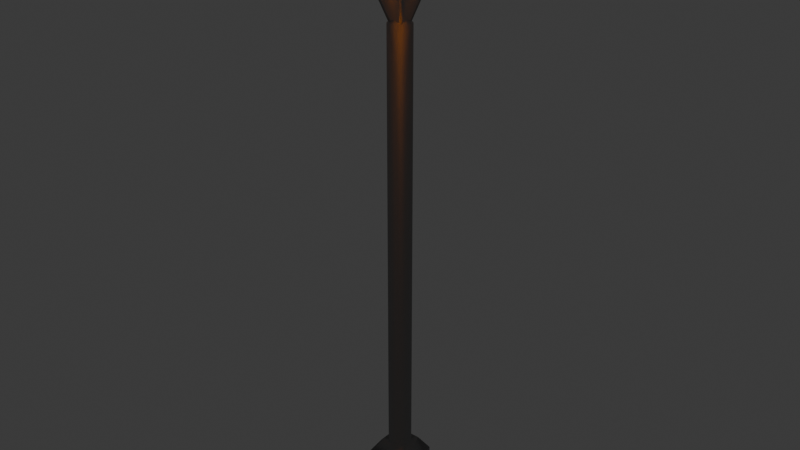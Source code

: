 # Source: lantern.blend  (saved by Blender 4.0.36; exported with 4.5.12 LTS)
import bpy
from mathutils import Matrix  # noqa: F401  (used for matrix-valued properties, if any)

bpy.ops.wm.read_factory_settings(use_empty=True)
scene = bpy.context.scene
scene.name = 'Scene'

# ---- collections
col_collection = bpy.data.collections.new('Collection'); scene.collection.children.link(col_collection)

# ---- materials (node trees are filled in below, after node groups)
mat_material_005 = bpy.data.materials.new('Material.005')
mat_material_005.use_transparent_shadow = False
mat_material_001 = bpy.data.materials.new('Material.001')
mat_material_001.use_transparent_shadow = False

# ---- material node trees
mat_material_005.use_nodes = True; mat_material_005.node_tree.nodes.clear()
_N = mat_material_005.node_tree.nodes; _L = mat_material_005.node_tree.links
n0 = _N.new('ShaderNodeBsdfPrincipled'); n0.name = 'Principled BSDF'; n0.location = (10, 300)
n0.inputs[0].default_value = (0.3207, 0.3207, 0.3207, 1.0)
n0.inputs[1].default_value = 1.0
n0.inputs[2].default_value = 0.4636
n0.inputs[3].default_value = 1.45
n1 = _N.new('ShaderNodeOutputMaterial'); n1.name = 'Material Output'; n1.location = (300, 300)
_L.new(n0.outputs[0], n1.inputs[0])
n1.is_active_output = True
mat_material_001.use_nodes = True; mat_material_001.node_tree.nodes.clear()
_N = mat_material_001.node_tree.nodes; _L = mat_material_001.node_tree.links
n0 = _N.new('ShaderNodeOutputMaterial'); n0.name = 'Material Output'; n0.location = (300, 300)
n1 = _N.new('ShaderNodeEmission'); n1.name = 'Emission'; n1.location = (-47, 243)
n1.inputs[0].default_value = (1.0, 0.2631, 0.005514, 1.0)
n1.inputs[1].default_value = 6.0
_L.new(n1.outputs[0], n0.inputs[0])
n0.is_active_output = True

# ---- world
world_world = bpy.data.worlds.new('World'); scene.world = world_world
world_world.use_nodes = True; world_world.node_tree.nodes.clear()
_N = world_world.node_tree.nodes; _L = world_world.node_tree.links
n0 = _N.new('ShaderNodeOutputWorld'); n0.name = 'World Output'; n0.location = (300, 300)
n1 = _N.new('ShaderNodeBackground'); n1.name = 'Background'; n1.location = (10, 300)
n1.inputs[0].default_value = (0.05088, 0.05088, 0.05088, 1.0)
_L.new(n1.outputs[0], n0.inputs[0])
n0.is_active_output = True
world_world.color = (0.05088, 0.05088, 0.05088)
world_world.use_sun_shadow = False
world_world.sun_shadow_jitter_overblur = 0.0

# ---- meshes
me_cube_002 = bpy.data.meshes.new('Cube.002')
me_cube_002.from_pydata([(0.08578, -3.109, 1.252), (0.1395, -3.055, 0.8281), (0.08578, -3.28, 1.252), (0.1395, -3.334, 0.8281), (-0.08578, -3.109, 1.252), (-0.1395, -3.055, 0.8281), (-0.08578, -3.28, 1.252), (-0.1395, -3.334, 0.8281), (0.1395, -3.334, 1.166), (0.1395, -3.055, 1.166), (-0.1395, -3.334, 1.166), (-0.1395, -3.055, 1.166), (0.08578, -3.195, 1.252), (0.0, -3.28, 1.252), (-0.08578, -3.195, 1.252), (0.0, -3.109, 1.252), (0.05941, -3.254, 4.314), (0.08578, -3.152, 1.252), (0.04289, -3.28, 1.252), (-0.08578, -3.237, 1.252), (-0.04289, -3.109, 1.252), (0.08578, -3.237, 1.252), (-0.04289, -3.28, 1.252), (-0.08578, -3.152, 1.252), (0.04289, -3.109, 1.252), (-0.05941, -3.254, 4.314), (0.05941, -3.135, 4.314), (-0.05941, -3.135, 4.314), (-0.1188, -3.313, 4.314), (-0.09421, -3.076, 4.314), (-0.1188, -3.076, 4.314), (-0.1188, -3.092, 4.314), (0.09531, -3.076, 4.314), (0.08578, -3.13, 1.252), (0.06433, -3.28, 1.252), (-0.08578, -3.259, 1.252), (-0.06433, -3.109, 1.252), (0.08578, -3.216, 1.252), (-0.02144, -3.28, 1.252), (-0.08578, -3.173, 1.252), (0.02144, -3.109, 1.252), (3.593e-09, -3.12, 1.252), (0.1188, -3.076, 4.314), (0.07426, -3.195, 1.252), (0.1188, -3.1, 4.314), (0.08578, -3.173, 1.252), (0.02144, -3.28, 1.252), (-0.08578, -3.216, 1.252), (-0.02144, -3.109, 1.252), (0.08578, -3.259, 1.252), (-0.06433, -3.28, 1.252), (-0.08578, -3.13, 1.252), (0.06433, -3.109, 1.252), (0.1188, -3.313, 4.314), (-2.9e-09, -3.269, 1.252), (0.09597, -3.313, 4.314), (-0.07426, -3.195, 1.252), (0.1188, -3.289, 4.314), (-0.03713, -3.259, 1.252), (7.915e-10, -3.313, 4.314), (-0.06431, -3.232, 1.252), (-0.09868, -3.313, 4.314), (0.03713, -3.259, 1.252), (0.06431, -3.232, 1.252), (-0.1188, -3.195, 4.314), (0.03713, -3.13, 1.252), (-0.1188, -3.294, 4.314), (0.06431, -3.157, 1.252), (0.1188, -3.195, 4.314), (-0.03713, -3.13, 1.252), (0.05941, -3.195, 4.314), (7.915e-10, -3.076, 4.314), (-0.06431, -3.157, 1.252), (-0.07173, -3.175, 1.252), (7.915e-10, -3.135, 4.314), (-0.01922, -3.123, 1.252), (-0.05941, -3.195, 4.314), (0.07173, -3.175, 1.252), (0.05251, -3.142, 1.252), (0.01922, -3.266, 1.252), (0.05251, -3.247, 1.252), (0.07173, -3.214, 1.252), (-0.05251, -3.247, 1.252), (-0.01922, -3.266, 1.252), (7.915e-10, -3.195, 4.314), (-0.07173, -3.214, 1.252), (7.915e-10, -3.254, 4.314), (0.01922, -3.123, 1.252), (-0.05251, -3.142, 1.252), (0.0, -3.152, 4.067), (-2.9e-09, -3.269, 4.067), (0.0, -3.237, 4.067), (0.04289, -3.195, 4.067), (-0.07426, -3.195, 4.067), (-0.04289, -3.195, 4.067), (-0.04289, -3.216, 4.067), (-0.03713, -3.259, 4.067), (-0.04289, -3.237, 4.067), (-0.02144, -3.237, 4.067), (-0.06431, -3.232, 4.067), (0.04289, -3.216, 4.067), (0.03713, -3.259, 4.067), (0.04289, -3.237, 4.067), (0.02144, -3.237, 4.067), (0.04289, -3.173, 4.067), (0.04289, -3.152, 4.067), (0.02144, -3.152, 4.067), (-0.04289, -3.173, 4.067), (-0.04289, -3.152, 4.067), (-0.02144, -3.152, 4.067), (-0.06431, -3.157, 4.067), (3.593e-09, -3.12, 4.067), (0.07426, -3.195, 4.067), (0.06431, -3.232, 4.067), (0.03713, -3.13, 4.067), (0.06431, -3.157, 4.067), (-0.03713, -3.13, 4.067), (-0.07173, -3.175, 4.067), (-0.01922, -3.123, 4.067), (0.07173, -3.175, 4.067), (0.05251, -3.142, 4.067), (0.01922, -3.266, 4.067), (0.05251, -3.247, 4.067), (0.07173, -3.214, 4.067), (-0.05251, -3.247, 4.067), (-0.01922, -3.266, 4.067), (-0.07173, -3.214, 4.067), (0.01922, -3.123, 4.067), (-0.05251, -3.142, 4.067), (-2.178e-09, -3.237, 4.098), (-0.04192, -3.195, 4.098), (-0.02096, -3.231, 4.098), (-0.03631, -3.216, 4.098), (0.02096, -3.231, 4.098), (-0.03631, -3.174, 4.098), (1.487e-09, -3.153, 4.098), (0.04192, -3.195, 4.098), (0.03631, -3.216, 4.098), (0.02096, -3.158, 4.098), (0.03631, -3.174, 4.098), (-0.02096, -3.158, 4.098), (-0.04049, -3.184, 4.098), (-0.01085, -3.154, 4.098), (0.04049, -3.184, 4.098), (0.02964, -3.165, 4.098), (0.01085, -3.235, 4.098), (0.02964, -3.224, 4.098), (0.04049, -3.205, 4.098), (-0.02964, -3.224, 4.098), (-0.01085, -3.235, 4.098), (-0.04049, -3.205, 4.098), (0.01085, -3.154, 4.098), (-0.02964, -3.165, 4.098), (-0.2488, -3.443, 4.6), (-0.1973, -2.946, 4.6), (-0.2488, -2.946, 4.6), (-0.2488, -2.98, 4.6), (0.1996, -2.946, 4.6), (0.2488, -2.946, 4.6), (0.2488, -2.996, 4.6), (0.2488, -3.443, 4.6), (0.201, -3.443, 4.6), (0.2488, -3.393, 4.6), (-0.2066, -3.443, 4.6), (-0.2488, -3.402, 4.6), (-0.1594, -3.354, 4.835), (-0.1264, -3.035, 4.835), (-0.1594, -3.035, 4.835), (-0.1594, -3.057, 4.835), (0.1279, -3.035, 4.835), (0.1594, -3.035, 4.835), (0.1594, -3.067, 4.835), (0.1594, -3.354, 4.835), (0.1288, -3.354, 4.835), (0.1594, -3.322, 4.835), (-3.451e-06, -3.354, 4.835), (-0.1324, -3.354, 4.835), (-0.1594, -3.195, 4.835), (-0.1594, -3.327, 4.835), (0.1594, -3.195, 4.835), (-3.451e-06, -3.035, 4.835), (-0.07972, -3.115, 4.835), (-0.07972, -3.195, 4.835), (-0.07972, -3.274, 4.835), (-2.583e-05, -3.115, 4.835), (-3.103e-05, -3.195, 4.835), (-2.355e-05, -3.274, 4.835), (0.07969, -3.115, 4.835), (0.07968, -3.195, 4.835), (0.07968, -3.274, 4.835)], [], [(9, 1, 3, 8), (8, 3, 7, 10), (10, 7, 5, 11), (11, 5, 1, 9), (88, 51, 4, 36), (7, 3, 1, 5), (2, 49, 21, 37, 12, 45, 17, 33, 0, 9, 8), (6, 50, 22, 38, 13, 46, 18, 34, 2, 8, 10), (4, 51, 23, 39, 14, 47, 19, 35, 6, 10, 11), (0, 52, 24, 40, 15, 48, 20, 36, 4, 11, 9), (87, 41, 15, 40), (59, 61, 25, 86), (85, 47, 14, 56), (86, 25, 76, 84), (70, 84, 74, 26), (82, 35, 19, 60), (68, 70, 26, 44), (44, 26, 32, 42), (76, 64, 31, 27), (78, 65, 24, 52), (84, 76, 27, 74), (74, 27, 29, 71), (75, 69, 20, 48), (27, 31, 30, 29), (73, 39, 23, 72), (26, 74, 71, 32), (25, 66, 64, 76), (56, 14, 39, 73), (16, 86, 84, 70), (80, 62, 101, 122), (67, 77, 119, 115), (41, 75, 48, 15), (56, 73, 117, 93), (58, 82, 124, 96), (65, 78, 120, 114), (73, 72, 110, 117), (41, 87, 127, 111), (45, 77, 67, 17), (12, 43, 77, 45), (82, 60, 99, 124), (33, 78, 52, 0), (17, 67, 78, 33), (78, 67, 115, 120), (87, 65, 114, 127), (18, 46, 79, 62), (46, 13, 54, 79), (49, 80, 63, 21), (2, 34, 80, 49), (34, 18, 62, 80), (37, 81, 43, 12), (21, 63, 81, 37), (83, 58, 96, 125), (63, 80, 122, 113), (22, 50, 82, 58), (50, 6, 35, 82), (54, 83, 125, 90), (13, 38, 83, 54), (38, 22, 58, 83), (79, 54, 90, 121), (60, 85, 126, 99), (62, 79, 121, 101), (69, 75, 118, 116), (85, 56, 93, 126), (60, 19, 47, 85), (81, 63, 113, 123), (88, 69, 116, 128), (75, 41, 111, 118), (65, 87, 40, 24), (43, 81, 123, 112), (77, 43, 112, 119), (69, 88, 36, 20), (72, 88, 128, 110), (72, 23, 51, 88), (100, 102, 53, 57), (98, 97, 28, 61), (125, 96, 97, 98), (123, 100, 92, 112), (122, 101, 102, 113), (121, 90, 91, 103), (119, 104, 105, 115), (92, 100, 57, 68), (89, 106, 32, 71), (107, 117, 110, 108), (94, 93, 117, 107), (97, 95, 66, 28), (109, 89, 71, 29), (91, 98, 61, 59), (89, 109, 118, 111), (109, 108, 116, 118), (104, 92, 68, 44), (107, 108, 30, 31), (106, 105, 42, 32), (112, 92, 104, 119), (115, 105, 114, 120), (101, 121, 103, 102), (113, 102, 100, 123), (96, 124, 99, 97), (90, 125, 98, 91), (95, 94, 64, 66), (103, 91, 59, 55), (105, 104, 44, 42), (95, 126, 93, 94), (97, 99, 126, 95), (108, 109, 29, 30), (102, 103, 55, 53), (94, 107, 31, 64), (105, 106, 127, 114), (106, 89, 111, 127), (108, 110, 128, 116), (61, 28, 66, 25), (57, 16, 70, 68), (53, 55, 16, 57), (55, 59, 86, 16), (128, 152, 134, 110), (118, 142, 140, 116), (123, 147, 136, 112), (115, 139, 144, 120), (116, 140, 152, 128), (113, 137, 147, 123), (120, 144, 138, 114), (99, 132, 148, 124), (121, 145, 133, 101), (124, 148, 131, 96), (90, 129, 145, 121), (93, 130, 150, 126), (119, 143, 139, 115), (114, 138, 151, 127), (122, 146, 137, 113), (126, 150, 132, 99), (110, 134, 141, 117), (112, 136, 143, 119), (125, 149, 129, 90), (127, 151, 135, 111), (111, 135, 142, 118), (101, 133, 146, 122), (117, 141, 130, 93), (96, 131, 149, 125), (42, 44, 159, 158), (28, 153, 163, 61), (55, 161, 160, 53), (66, 164, 153, 28), (31, 30, 155, 156), (30, 29, 154, 155), (32, 42, 158, 157), (53, 160, 162, 57), (166, 180, 184, 181), (156, 155, 167, 168), (155, 154, 166, 167), (153, 164, 178, 165), (163, 153, 165, 176), (162, 160, 172, 174), (160, 161, 173, 172), (158, 159, 171, 170), (157, 158, 170, 169), (176, 165, 178, 183), (181, 168, 167, 166), (181, 184, 185, 182), (182, 177, 168, 181), (182, 185, 186, 183), (183, 178, 177, 182), (183, 186, 175, 176), (175, 186, 189, 173), (186, 185, 188, 189), (184, 180, 169, 187), (185, 184, 187, 188), (188, 187, 171, 179), (173, 189, 174, 172), (189, 188, 179, 174), (187, 169, 170, 171)])
me_cube_002.polygons.foreach_set('use_smooth', [True] * 169)
_uv = me_cube_002.uv_layers.new(name='UVMap')
_uv.uv.foreach_set('vector', [0.375, 0.0, 0.625, 0.0, 0.625, 0.25, 0.375, 0.25, 0.375, 0.25, 0.625, 0.25, 0.625, 0.5, 0.375, 0.5, 0.375, 0.5, 0.625, 0.5, 0.625, 0.75, 0.375, 0.75, 0.375, 0.75, 0.625, 0.75, 0.625, 1.0, 0.375, 1.0, 0.3077, 0.6827, 0.3269, 0.6827, 0.3269, 0.7019, 0.3077, 0.7019, 0.625, 0.5, 0.875, 0.5, 0.875, 0.75, 0.625, 0.75, 0.1731, 0.5481, 0.1731, 0.5673, 0.1731, 0.5866, 0.1731, 0.6058, 0.1731, 0.625, 0.1731, 0.6442, 0.1731, 0.6634, 0.1731, 0.6827, 0.1731, 0.7019, 0.125, 0.75, 0.125, 0.5, 0.3269, 0.5481, 0.3077, 0.5481, 0.2884, 0.5481, 0.2692, 0.5481, 0.25, 0.5481, 0.2308, 0.5481, 0.2116, 0.5481, 0.1923, 0.5481, 0.1731, 0.5481, 0.125, 0.5, 0.375, 0.5, 0.3269, 0.7019, 0.3269, 0.6827, 0.3269, 0.6634, 0.3269, 0.6442, 0.3269, 0.625, 0.3269, 0.6058, 0.3269, 0.5866, 0.3269, 0.5673, 0.3269, 0.5481, 0.375, 0.5, 0.375, 0.75, 0.1731, 0.7019, 0.1923, 0.7019, 0.2116, 0.7019, 0.2308, 0.7019, 0.25, 0.7019, 0.2692, 0.7019, 0.2884, 0.7019, 0.3077, 0.7019, 0.3269, 0.7019, 0.375, 0.75, 0.125, 0.75, 0.2308, 0.6827, 0.25, 0.6827, 0.25, 0.7019, 0.2308, 0.7019, 0.25, 0.5866, 0.2819, 0.5866, 0.2692, 0.6058, 0.25, 0.6058, 0.3077, 0.6058, 0.3269, 0.6058, 0.3269, 0.625, 0.3077, 0.625, 0.25, 0.6058, 0.2692, 0.6058, 0.2692, 0.625, 0.25, 0.625, 0.2308, 0.625, 0.25, 0.625, 0.25, 0.6442, 0.2308, 0.6442, 0.3077, 0.5673, 0.3269, 0.5673, 0.3269, 0.5866, 0.3077, 0.5866, 0.2116, 0.625, 0.2308, 0.625, 0.2308, 0.6442, 0.2116, 0.6557, 0.2116, 0.6557, 0.2308, 0.6442, 0.2192, 0.6634, 0.2116, 0.6634, 0.2692, 0.625, 0.2884, 0.625, 0.2884, 0.6581, 0.2692, 0.6442, 0.1923, 0.6827, 0.2116, 0.6827, 0.2116, 0.7019, 0.1923, 0.7019, 0.25, 0.625, 0.2692, 0.625, 0.2692, 0.6442, 0.25, 0.6442, 0.25, 0.6442, 0.2692, 0.6442, 0.2805, 0.6634, 0.25, 0.6634, 0.2692, 0.6827, 0.2884, 0.6827, 0.2884, 0.7019, 0.2692, 0.7019, 0.2692, 0.6442, 0.2884, 0.6581, 0.2884, 0.6634, 0.2805, 0.6634, 0.3077, 0.6442, 0.3269, 0.6442, 0.3269, 0.6634, 0.3077, 0.6634, 0.2308, 0.6442, 0.25, 0.6442, 0.25, 0.6634, 0.2192, 0.6634, 0.2692, 0.6058, 0.2884, 0.593, 0.2884, 0.625, 0.2692, 0.625, 0.3077, 0.625, 0.3269, 0.625, 0.3269, 0.6442, 0.3077, 0.6442, 0.2308, 0.6058, 0.25, 0.6058, 0.25, 0.625, 0.2308, 0.625, 0.1923, 0.5673, 0.2116, 0.5673, 0.2116, 0.5673, 0.1923, 0.5673, 0.1923, 0.6634, 0.1923, 0.6442, 0.1923, 0.6442, 0.1923, 0.6634, 0.25, 0.6827, 0.2692, 0.6827, 0.2692, 0.7019, 0.25, 0.7019, 0.3077, 0.625, 0.3077, 0.6442, 0.3077, 0.6442, 0.3077, 0.625, 0.2884, 0.5673, 0.3077, 0.5673, 0.3077, 0.5673, 0.2884, 0.5673, 0.2116, 0.6827, 0.1923, 0.6827, 0.1923, 0.6827, 0.2116, 0.6827, 0.3077, 0.6442, 0.3077, 0.6634, 0.3077, 0.6634, 0.3077, 0.6442, 0.25, 0.6827, 0.2308, 0.6827, 0.2308, 0.6827, 0.25, 0.6827, 0.1731, 0.6442, 0.1923, 0.6442, 0.1923, 0.6634, 0.1731, 0.6634, 0.1731, 0.625, 0.1923, 0.625, 0.1923, 0.6442, 0.1731, 0.6442, 0.3077, 0.5673, 0.3077, 0.5866, 0.3077, 0.5866, 0.3077, 0.5673, 0.1731, 0.6827, 0.1923, 0.6827, 0.1923, 0.7019, 0.1731, 0.7019, 0.1731, 0.6634, 0.1923, 0.6634, 0.1923, 0.6827, 0.1731, 0.6827, 0.1923, 0.6827, 0.1923, 0.6634, 0.1923, 0.6634, 0.1923, 0.6827, 0.2308, 0.6827, 0.2116, 0.6827, 0.2116, 0.6827, 0.2308, 0.6827, 0.2116, 0.5481, 0.2308, 0.5481, 0.2308, 0.5673, 0.2116, 0.5673, 0.2308, 0.5481, 0.25, 0.5481, 0.25, 0.5673, 0.2308, 0.5673, 0.1731, 0.5673, 0.1923, 0.5673, 0.1923, 0.5866, 0.1731, 0.5866, 0.1731, 0.5481, 0.1923, 0.5481, 0.1923, 0.5673, 0.1731, 0.5673, 0.1923, 0.5481, 0.2116, 0.5481, 0.2116, 0.5673, 0.1923, 0.5673, 0.1731, 0.6058, 0.1923, 0.6058, 0.1923, 0.625, 0.1731, 0.625, 0.1731, 0.5866, 0.1923, 0.5866, 0.1923, 0.6058, 0.1731, 0.6058, 0.2692, 0.5673, 0.2884, 0.5673, 0.2884, 0.5673, 0.2692, 0.5673, 0.1923, 0.5866, 0.1923, 0.5673, 0.1923, 0.5673, 0.1923, 0.5866, 0.2884, 0.5481, 0.3077, 0.5481, 0.3077, 0.5673, 0.2884, 0.5673, 0.3077, 0.5481, 0.3269, 0.5481, 0.3269, 0.5673, 0.3077, 0.5673, 0.25, 0.5673, 0.2692, 0.5673, 0.2692, 0.5673, 0.25, 0.5673, 0.25, 0.5481, 0.2692, 0.5481, 0.2692, 0.5673, 0.25, 0.5673, 0.2692, 0.5481, 0.2884, 0.5481, 0.2884, 0.5673, 0.2692, 0.5673, 0.2308, 0.5673, 0.25, 0.5673, 0.25, 0.5673, 0.2308, 0.5673, 0.3077, 0.5866, 0.3077, 0.6058, 0.3077, 0.6058, 0.3077, 0.5866, 0.2116, 0.5673, 0.2308, 0.5673, 0.2308, 0.5673, 0.2116, 0.5673, 0.2884, 0.6827, 0.2692, 0.6827, 0.2692, 0.6827, 0.2884, 0.6827, 0.3077, 0.6058, 0.3077, 0.625, 0.3077, 0.625, 0.3077, 0.6058, 0.3077, 0.5866, 0.3269, 0.5866, 0.3269, 0.6058, 0.3077, 0.6058, 0.1923, 0.6058, 0.1923, 0.5866, 0.1923, 0.5866, 0.1923, 0.6058, 0.3077, 0.6827, 0.2884, 0.6827, 0.2884, 0.6827, 0.3077, 0.6827, 0.2692, 0.6827, 0.25, 0.6827, 0.25, 0.6827, 0.2692, 0.6827, 0.2116, 0.6827, 0.2308, 0.6827, 0.2308, 0.7019, 0.2116, 0.7019, 0.1923, 0.625, 0.1923, 0.6058, 0.1923, 0.6058, 0.1923, 0.625, 0.1923, 0.6442, 0.1923, 0.625, 0.1923, 0.625, 0.1923, 0.6442, 0.2884, 0.6827, 0.3077, 0.6827, 0.3077, 0.7019, 0.2884, 0.7019, 0.3077, 0.6634, 0.3077, 0.6827, 0.3077, 0.6827, 0.3077, 0.6634, 0.3077, 0.6634, 0.3269, 0.6634, 0.3269, 0.6827, 0.3077, 0.6827, 0.2116, 0.6058, 0.2116, 0.5866, 0.2116, 0.5866, 0.2116, 0.5943, 0.2692, 0.5866, 0.2884, 0.5866, 0.2884, 0.5866, 0.2819, 0.5866, 0.2692, 0.5673, 0.2884, 0.5673, 0.2884, 0.5866, 0.2692, 0.5866, 0.1923, 0.6058, 0.2116, 0.6058, 0.2116, 0.625, 0.1923, 0.625, 0.1923, 0.5673, 0.2116, 0.5673, 0.2116, 0.5866, 0.1923, 0.5866, 0.2308, 0.5673, 0.25, 0.5673, 0.25, 0.5866, 0.2308, 0.5866, 0.1923, 0.6442, 0.2116, 0.6442, 0.2116, 0.6634, 0.1923, 0.6634, 0.2116, 0.625, 0.2116, 0.6058, 0.2116, 0.5943, 0.2116, 0.625, 0.25, 0.6634, 0.2308, 0.6634, 0.2192, 0.6634, 0.25, 0.6634, 0.2884, 0.6442, 0.3077, 0.6442, 0.3077, 0.6634, 0.2884, 0.6634, 0.2884, 0.625, 0.3077, 0.625, 0.3077, 0.6442, 0.2884, 0.6442, 0.2884, 0.5866, 0.2884, 0.6058, 0.2884, 0.593, 0.2884, 0.5866, 0.2692, 0.6634, 0.25, 0.6634, 0.25, 0.6634, 0.2805, 0.6634, 0.25, 0.5866, 0.2692, 0.5866, 0.2819, 0.5866, 0.25, 0.5866, 0.25, 0.6634, 0.2692, 0.6634, 0.2692, 0.6827, 0.25, 0.6827, 0.2692, 0.6634, 0.2884, 0.6634, 0.2884, 0.6827, 0.2692, 0.6827, 0.2116, 0.6442, 0.2116, 0.625, 0.2116, 0.625, 0.2116, 0.6557, 0.2884, 0.6442, 0.2884, 0.6634, 0.2884, 0.6634, 0.2884, 0.6581, 0.2308, 0.6634, 0.2116, 0.6634, 0.2116, 0.6634, 0.2192, 0.6634, 0.1923, 0.625, 0.2116, 0.625, 0.2116, 0.6442, 0.1923, 0.6442, 0.1923, 0.6634, 0.2116, 0.6634, 0.2116, 0.6827, 0.1923, 0.6827, 0.2116, 0.5673, 0.2308, 0.5673, 0.2308, 0.5866, 0.2116, 0.5866, 0.1923, 0.5866, 0.2116, 0.5866, 0.2116, 0.6058, 0.1923, 0.6058, 0.2884, 0.5673, 0.3077, 0.5673, 0.3077, 0.5866, 0.2884, 0.5866, 0.25, 0.5673, 0.2692, 0.5673, 0.2692, 0.5866, 0.25, 0.5866, 0.2884, 0.6058, 0.2884, 0.625, 0.2884, 0.625, 0.2884, 0.593, 0.2308, 0.5866, 0.25, 0.5866, 0.25, 0.5866, 0.219, 0.5866, 0.2116, 0.6634, 0.2116, 0.6442, 0.2116, 0.6557, 0.2116, 0.6634, 0.2884, 0.6058, 0.3077, 0.6058, 0.3077, 0.625, 0.2884, 0.625, 0.2884, 0.5866, 0.3077, 0.5866, 0.3077, 0.6058, 0.2884, 0.6058, 0.2884, 0.6634, 0.2692, 0.6634, 0.2805, 0.6634, 0.2884, 0.6634, 0.2116, 0.5866, 0.2308, 0.5866, 0.219, 0.5866, 0.2116, 0.5866, 0.2884, 0.625, 0.2884, 0.6442, 0.2884, 0.6581, 0.2884, 0.625, 0.2116, 0.6634, 0.2308, 0.6634, 0.2308, 0.6827, 0.2116, 0.6827, 0.2308, 0.6634, 0.25, 0.6634, 0.25, 0.6827, 0.2308, 0.6827, 0.2884, 0.6634, 0.3077, 0.6634, 0.3077, 0.6827, 0.2884, 0.6827, 0.2819, 0.5866, 0.2884, 0.5866, 0.2884, 0.593, 0.2692, 0.6058, 0.2116, 0.5943, 0.2308, 0.6058, 0.2308, 0.625, 0.2116, 0.625, 0.2116, 0.5866, 0.219, 0.5866, 0.2308, 0.6058, 0.2116, 0.5943, 0.219, 0.5866, 0.25, 0.5866, 0.25, 0.6058, 0.2308, 0.6058, 0.3077, 0.6827, 0.3077, 0.6827, 0.3077, 0.6634, 0.3077, 0.6634, 0.2692, 0.6827, 0.2692, 0.6827, 0.2884, 0.6827, 0.2884, 0.6827, 0.1923, 0.6058, 0.1923, 0.6058, 0.1923, 0.625, 0.1923, 0.625, 0.1923, 0.6634, 0.1923, 0.6634, 0.1923, 0.6827, 0.1923, 0.6827, 0.2884, 0.6827, 0.2884, 0.6827, 0.3077, 0.6827, 0.3077, 0.6827, 0.1923, 0.5866, 0.1923, 0.5866, 0.1923, 0.6058, 0.1923, 0.6058, 0.1923, 0.6827, 0.1923, 0.6827, 0.2116, 0.6827, 0.2116, 0.6827, 0.3077, 0.5866, 0.3077, 0.5866, 0.3077, 0.5673, 0.3077, 0.5673, 0.2308, 0.5673, 0.2308, 0.5673, 0.2116, 0.5673, 0.2116, 0.5673, 0.3077, 0.5673, 0.3077, 0.5673, 0.2884, 0.5673, 0.2884, 0.5673, 0.25, 0.5673, 0.25, 0.5673, 0.2308, 0.5673, 0.2308, 0.5673, 0.3077, 0.625, 0.3077, 0.625, 0.3077, 0.6058, 0.3077, 0.6058, 0.1923, 0.6442, 0.1923, 0.6442, 0.1923, 0.6634, 0.1923, 0.6634, 0.2116, 0.6827, 0.2116, 0.6827, 0.2308, 0.6827, 0.2308, 0.6827, 0.1923, 0.5673, 0.1923, 0.5673, 0.1923, 0.5866, 0.1923, 0.5866, 0.3077, 0.6058, 0.3077, 0.6058, 0.3077, 0.5866, 0.3077, 0.5866, 0.3077, 0.6634, 0.3077, 0.6634, 0.3077, 0.6442, 0.3077, 0.6442, 0.1923, 0.625, 0.1923, 0.625, 0.1923, 0.6442, 0.1923, 0.6442, 0.2692, 0.5673, 0.2692, 0.5673, 0.25, 0.5673, 0.25, 0.5673, 0.2308, 0.6827, 0.2308, 0.6827, 0.25, 0.6827, 0.25, 0.6827, 0.25, 0.6827, 0.25, 0.6827, 0.2692, 0.6827, 0.2692, 0.6827, 0.2116, 0.5673, 0.2116, 0.5673, 0.1923, 0.5673, 0.1923, 0.5673, 0.3077, 0.6442, 0.3077, 0.6442, 0.3077, 0.625, 0.3077, 0.625, 0.2884, 0.5673, 0.2884, 0.5673, 0.2692, 0.5673, 0.2692, 0.5673, 0.2116, 0.6634, 0.2116, 0.6557, 0.2116, 0.6557, 0.2116, 0.6634, 0.2884, 0.5866, 0.2884, 0.5866, 0.2819, 0.5866, 0.2819, 0.5866, 0.219, 0.5866, 0.219, 0.5866, 0.2116, 0.5866, 0.2116, 0.5866, 0.2884, 0.593, 0.2884, 0.593, 0.2884, 0.5866, 0.2884, 0.5866, 0.2884, 0.6581, 0.2884, 0.6634, 0.2884, 0.6634, 0.2884, 0.6581, 0.2884, 0.6634, 0.2805, 0.6634, 0.2805, 0.6634, 0.2884, 0.6634, 0.2192, 0.6634, 0.2116, 0.6634, 0.2116, 0.6634, 0.2192, 0.6634, 0.2116, 0.5866, 0.2116, 0.5866, 0.2116, 0.5943, 0.2116, 0.5943, 0.2805, 0.6634, 0.25, 0.6634, 0.25, 0.6442, 0.2692, 0.6442, 0.2884, 0.6581, 0.2884, 0.6634, 0.2884, 0.6634, 0.2884, 0.6581, 0.2884, 0.6634, 0.2805, 0.6634, 0.2805, 0.6634, 0.2884, 0.6634, 0.2884, 0.5866, 0.2884, 0.593, 0.2884, 0.593, 0.2884, 0.5866, 0.2819, 0.5866, 0.2884, 0.5866, 0.2884, 0.5866, 0.2819, 0.5866, 0.2116, 0.5943, 0.2116, 0.5866, 0.2116, 0.5866, 0.2116, 0.5943, 0.2116, 0.5866, 0.219, 0.5866, 0.219, 0.5866, 0.2116, 0.5866, 0.2116, 0.6634, 0.2116, 0.6557, 0.2116, 0.6557, 0.2116, 0.6634, 0.2192, 0.6634, 0.2116, 0.6634, 0.2116, 0.6634, 0.2192, 0.6634, 0.2819, 0.5866, 0.2884, 0.5866, 0.2884, 0.593, 0.2692, 0.6058, 0.2692, 0.6442, 0.2884, 0.6581, 0.2884, 0.6634, 0.2805, 0.6634, 0.2692, 0.6442, 0.25, 0.6442, 0.25, 0.625, 0.2692, 0.625, 0.2692, 0.625, 0.2884, 0.625, 0.2884, 0.6581, 0.2692, 0.6442, 0.2692, 0.625, 0.25, 0.625, 0.25, 0.6058, 0.2692, 0.6058, 0.2692, 0.6058, 0.2884, 0.593, 0.2884, 0.625, 0.2692, 0.625, 0.2692, 0.6058, 0.25, 0.6058, 0.25, 0.5866, 0.2819, 0.5866, 0.25, 0.5866, 0.25, 0.6058, 0.2308, 0.6058, 0.219, 0.5866, 0.25, 0.6058, 0.25, 0.625, 0.2308, 0.625, 0.2308, 0.6058, 0.25, 0.6442, 0.25, 0.6634, 0.2192, 0.6634, 0.2308, 0.6442, 0.25, 0.625, 0.25, 0.6442, 0.2308, 0.6442, 0.2308, 0.625, 0.2308, 0.625, 0.2308, 0.6442, 0.2116, 0.6557, 0.2116, 0.625, 0.219, 0.5866, 0.2308, 0.6058, 0.2116, 0.5943, 0.2116, 0.5866, 0.2308, 0.6058, 0.2308, 0.625, 0.2116, 0.625, 0.2116, 0.5943, 0.2308, 0.6442, 0.2192, 0.6634, 0.2116, 0.6634, 0.2116, 0.6557])
me_cube_002.materials.append(mat_material_005)
me_cube_002.update()
me_cube_001 = bpy.data.meshes.new('Cube.001')
me_cube_001.from_pydata([(-0.09421, -3.076, 4.314), (-0.1188, -3.092, 4.314), (0.09531, -3.076, 4.314), (0.1188, -3.1, 4.314), (0.09597, -3.313, 4.314), (0.1188, -3.289, 4.314), (7.915e-10, -3.313, 4.314), (-0.09868, -3.313, 4.314), (-0.1188, -3.195, 4.314), (-0.1188, -3.294, 4.314), (0.1188, -3.195, 4.314), (7.915e-10, -3.076, 4.314), (-0.1973, -2.946, 4.6), (-0.2488, -2.98, 4.6), (0.1996, -2.946, 4.6), (0.2488, -2.996, 4.6), (0.201, -3.443, 4.6), (0.2488, -3.393, 4.6), (-0.2066, -3.443, 4.6), (-0.2488, -3.402, 4.6), (-0.1264, -3.035, 4.835), (-0.1594, -3.057, 4.835), (0.1279, -3.035, 4.835), (0.1594, -3.067, 4.835), (0.1288, -3.354, 4.835), (0.1594, -3.322, 4.835), (-3.451e-06, -3.354, 4.835), (-0.1324, -3.354, 4.835), (-0.1594, -3.195, 4.835), (-0.1594, -3.327, 4.835), (0.1594, -3.195, 4.835)], [], [(6, 7, 18, 27, 26, 24, 16, 4), (9, 8, 1, 13, 21, 28, 29, 19), (0, 11, 2, 14, 22, 20, 12), (10, 5, 17, 25, 30, 23, 15, 3)])
_uv = me_cube_001.uv_layers.new(name='UVMap')
_uv.uv.foreach_set('vector', [0.0, 0.0, 0.0, 0.0, 0.0, 0.0, 0.0, 0.0, 0.0, 0.0, 0.0, 0.0, 0.0, 0.0, 0.0, 0.0, 0.0, 0.0, 0.0, 0.0, 0.0, 0.0, 0.0, 0.0, 0.0, 0.0, 0.0, 0.0, 0.0, 0.0, 0.0, 0.0, 0.0, 0.0, 0.0, 0.0, 0.0, 0.0, 0.0, 0.0, 0.0, 0.0, 0.0, 0.0, 0.0, 0.0, 0.0, 0.0, 0.0, 0.0, 0.0, 0.0, 0.0, 0.0, 0.0, 0.0, 0.0, 0.0, 0.0, 0.0, 0.0, 0.0])
me_cube_001.materials.append(mat_material_001)
me_cube_001.update()

# ---- objects
ob_cube = bpy.data.objects.new('Cube', me_cube_002)
ob_cube_001 = bpy.data.objects.new('Cube.001', me_cube_001)

# ---- transforms, parenting, visibility, modifiers, constraints
ob_cube.location = (0.0, 0.0, 0.0)
_vg = ob_cube.vertex_groups.new(name='glass vertex group')
_m = ob_cube.modifiers.new('Bevel', 'BEVEL')
_m.width = 0.02
_m.width_pct = 0.02
_m.segments = 6
_m.limit_method = 'WEIGHT'
ob_cube_001.location = (0.0, 0.0, 0.0)
_vg = ob_cube_001.vertex_groups.new(name='glass vertex group')
_m = ob_cube_001.modifiers.new('Bevel', 'BEVEL')
_m.width = 0.02
_m.width_pct = 0.02
_m.segments = 6
_m.limit_method = 'WEIGHT'

# ---- collection membership
col_collection.objects.link(ob_cube)
col_collection.objects.link(ob_cube_001)

# ---- scene / render settings (as saved in the file)
scene.frame_start = 1; scene.frame_end = 250; scene.frame_set(1)
scene.render.engine = 'BLENDER_EEVEE_NEXT'
scene.cycles.sampling_pattern = 'TABULATED_SOBOL'
bpy.context.view_layer.update()

# ---- added for rendering (the .blend has no active camera): camera
cam_auto = bpy.data.cameras.new('AutoCamera')
cam_auto.lens = 50.0
cam_auto.sensor_width = 36.0
cam_auto.clip_end = 1000.0
ob_auto_camera = bpy.data.objects.new('AutoCamera', cam_auto)
scene.collection.objects.link(ob_auto_camera)
ob_auto_camera.location = (3.76427, -7.71171, 5.84312)
ob_auto_camera.rotation_euler = (1.09748, -7.21219e-08, 0.694738)
scene.camera = ob_auto_camera
bpy.context.view_layer.update()
